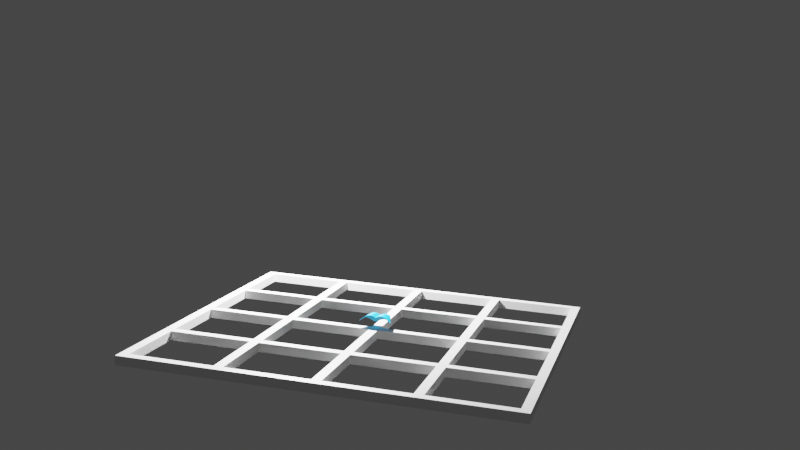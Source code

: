 # Source: TestParentChildPositions.blend  (saved by Blender 2.81.16; exported with 4.5.12 LTS)
import bpy
from mathutils import Matrix  # noqa: F401  (used for matrix-valued properties, if any)

bpy.ops.wm.read_factory_settings(use_empty=True)
scene = bpy.context.scene
scene.name = 'Scene'

# ---- collections
col_collection = bpy.data.collections.new('Collection'); scene.collection.children.link(col_collection)
col_testparentchildpositions_fcstd = bpy.data.collections.new('TestParentChildPositions.FCStd'); scene.collection.children.link(col_testparentchildpositions_fcstd)
col_testparentchildpositions__link_targets = bpy.data.collections.new('TestParentChildPositions__link_targets'); col_testparentchildpositions_fcstd.children.link(col_testparentchildpositions__link_targets)
col_seagull_a1 = bpy.data.collections.new('Seagull_A1'); col_testparentchildpositions__link_targets.children.link(col_seagull_a1)

# ---- materials (node trees are filled in below, after node groups)
mat_seagull_a1 = bpy.data.materials.new('Seagull_A1')
mat_seagull_a1.use_transparent_shadow = False
mat_seagull_a1.diffuse_color = (0.0, 0.3922, 0.7843, 1.0)
mat_grid_body__sc_export = bpy.data.materials.new('Grid_Body__sc_export')
mat_grid_body__sc_export.use_transparent_shadow = False

# ---- material node trees
mat_seagull_a1.use_nodes = True; mat_seagull_a1.node_tree.nodes.clear()
_N = mat_seagull_a1.node_tree.nodes; _L = mat_seagull_a1.node_tree.links
n0 = _N.new('ShaderNodeOutputMaterial'); n0.name = 'Material Output'; n0.location = (300, 300)
n1 = _N.new('ShaderNodeBsdfPrincipled'); n1.name = 'Principled BSDF'; n1.location = (10, 300)
n1.distribution = 'GGX'
n1.subsurface_method = 'BURLEY'
n1.inputs[0].default_value = (0.0, 0.3922, 0.7843, 1.0)
n1.inputs[3].default_value = 1.45
n1.inputs[27].default_value = (0.0, 0.0, 0.0, 1.0)
n1.inputs[28].default_value = 1.0
_L.new(n1.outputs[0], n0.inputs[0])
n0.is_active_output = True
mat_grid_body__sc_export.use_nodes = True; mat_grid_body__sc_export.node_tree.nodes.clear()
_N = mat_grid_body__sc_export.node_tree.nodes; _L = mat_grid_body__sc_export.node_tree.links
n0 = _N.new('ShaderNodeOutputMaterial'); n0.name = 'Material Output'; n0.location = (300, 300)
n1 = _N.new('ShaderNodeBsdfPrincipled'); n1.name = 'Principled BSDF'; n1.location = (10, 300)
n1.distribution = 'GGX'
n1.subsurface_method = 'BURLEY'
n1.inputs[3].default_value = 1.45
n1.inputs[27].default_value = (0.0, 0.0, 0.0, 1.0)
n1.inputs[28].default_value = 1.0
_L.new(n1.outputs[0], n0.inputs[0])
n0.is_active_output = True

# ---- world
world_world = bpy.data.worlds.new('World'); scene.world = world_world
world_world.use_nodes = True; world_world.node_tree.nodes.clear()
_N = world_world.node_tree.nodes; _L = world_world.node_tree.links
n0 = _N.new('ShaderNodeOutputWorld'); n0.name = 'World Output'; n0.location = (300, 300)
n1 = _N.new('ShaderNodeBackground'); n1.name = 'Background'; n1.location = (10, 300)
n1.inputs[0].default_value = (0.05088, 0.05088, 0.05088, 1.0)
_L.new(n1.outputs[0], n0.inputs[0])
n0.is_active_output = True
world_world.color = (0.05088, 0.05088, 0.05088)
world_world.use_sun_shadow = False
world_world.sun_shadow_jitter_overblur = 0.0

# ---- cameras
cam_camera = bpy.data.cameras.new('Camera')
cam_camera.clip_end = 5.0
cam_camera.ortho_scale = 7.314
cam_camera.display_size = 0.05

# ---- lights
light_light = bpy.data.lights.new('Light', 'POINT')
light_light.transmission_factor = 0.0
light_light.cutoff_distance = 0.4
light_light.shadow_buffer_clip_start = 0.005
light_light.shadow_soft_size = 0.005
light_light.shadow_maximum_resolution = 0.006
light_light.use_absolute_resolution = True

# ---- meshes
me_seagull_a1 = bpy.data.meshes.new('Seagull_A1')
me_seagull_a1.from_pydata([(-0.007895, -4.682e-19, -0.0003591), (-0.007343, 3.651e-20, 0.0003465), (-0.009, 0.0, -0.0015), (-0.006864, 6.013e-20, 0.0003611), (0.007792, 2.734e-20, -0.0002725), (0.007373, 4.271e-19, 0.0003208), (0.006979, 4e-19, 0.0002973), (0.005822, 1.148e-18, 0.001422), (0.008218, -1.296e-19, -0.0005157), (0.008384, -3.349e-19, -0.0008184), (0.009, 0.0, -0.0015), (-0.005992, 3.238e-19, 0.0007063), (-0.005632, 9.011e-19, 0.001525), (-0.00525, 4.193e-19, 0.000814), (-0.004542, 4.067e-19, 0.0007672), (-0.003864, 3.112e-19, 0.0006021), (-0.004149, 1.337e-18, 0.002093), (-0.002986, 1.473e-18, 0.002244), (-0.002118, 1.439e-18, 0.002159), (-0.000581, -5.565e-19, -0.0007815), (-0.00148, 1.323e-18, 0.001966), (-0.0008795, 1.135e-18, 0.001672), (-0.0002851, 9.18e-19, 0.001335), (-5.212e-05, -5.889e-19, -0.0008494), (-9.316e-05, 8.796e-19, 0.001272), (0.0005903, -5.225e-19, -0.0007794), (1.723e-06, 8.761e-19, 0.001263), (0.00119, -3.756e-19, -0.0005913), (0.0001302, 8.913e-19, 0.00128), (0.0003581, 9.601e-19, 0.00137), (0.001549, 1.425e-18, 0.001993), (0.003383, 3.907e-19, 0.0004264), (0.002264, 1.579e-18, 0.002187), (0.003238, 1.64e-18, 0.002235), (0.00452, 6.557e-19, 0.0007636), (0.004441, 1.52e-18, 0.002014), (0.005417, 7.086e-19, 0.0008042), (0.006208, 6.187e-19, 0.0006433), (-1.386e-05, 0.01, 0.0005219), (-0.000228, 0.01, 0.0005514), (0.0001962, 0.01, 0.0005441), (0.0004757, 0.01, 0.0006355), (0.001713, 0.01, 0.001211), (0.002633, 0.01, 0.001448), (-0.006, 0.01, 0.0004), (0.003501, 0.01, 0.001467), (0.004436, 0.01, 0.001269), (-0.005043, 0.01, 0.001016), (0.00521, 0.01, 0.0009291), (0.006, 0.01, 0.0004), (-0.004122, 0.01, 0.001361), (-0.003288, 0.01, 0.00148), (-0.002566, 0.01, 0.001438), (-0.001958, 0.01, 0.001296), (-0.0005652, 0.01, 0.0006744), (0.00523, 0.01, 0.0008171), (0.004525, 0.01, 0.001066), (0.003686, 0.01, 0.001184), (0.002924, 0.01, 0.001114), (0.0005938, 0.01, 0.000247), (8.138e-05, 0.01, 0.0001521), (-0.0003382, 0.01, 0.0001837), (-0.002412, 0.01, 0.0009793), (-0.003157, 0.01, 0.001153), (-0.003992, 0.01, 0.001164), (-0.004933, 0.01, 0.0009381), (-0.006864, 6.013e-20, 0.0003611), (0.007792, 2.734e-20, -0.0002725), (0.006208, 6.187e-19, 0.0006433), (-0.004542, 4.067e-19, 0.0007672)], [], [(0, 1, 2), (0, 3, 1), (4, 5, 6), (6, 5, 7), (4, 8, 5), (9, 8, 4), (10, 8, 9), (11, 12, 3), (13, 12, 11), (3, 12, 1), (13, 14, 12), (15, 16, 14), (14, 16, 12), (15, 17, 16), (15, 18, 17), (19, 20, 15), (15, 20, 18), (19, 21, 20), (19, 22, 21), (23, 24, 19), (19, 24, 22), (25, 26, 23), (23, 26, 24), (27, 28, 25), (25, 28, 26), (27, 29, 28), (27, 30, 29), (27, 31, 30), (31, 32, 30), (31, 33, 32), (34, 35, 31), (36, 35, 34), (31, 35, 33), (37, 7, 36), (36, 7, 35), (37, 6, 7), (38, 39, 24), (40, 28, 29), (40, 38, 28), (41, 29, 30), (41, 40, 29), (42, 30, 32), (42, 41, 30), (43, 32, 33), (43, 42, 32), (44, 2, 1), (45, 33, 35), (45, 35, 7), (45, 43, 33), (46, 7, 5), (47, 1, 12), (46, 45, 7), (48, 5, 8), (48, 46, 5), (49, 8, 10), (47, 44, 1), (49, 48, 8), (50, 12, 16), (50, 47, 12), (51, 16, 17), (51, 50, 16), (52, 17, 18), (52, 51, 17), (53, 18, 20), (53, 20, 21), (53, 52, 18), (54, 21, 22), (54, 53, 21), (39, 22, 24), (39, 54, 22), (38, 24, 26), (38, 26, 28), (55, 48, 49), (56, 46, 48), (56, 48, 55), (57, 45, 46), (57, 46, 56), (58, 43, 45), (58, 45, 57), (42, 43, 58), (59, 41, 42), (59, 42, 58), (40, 41, 59), (60, 38, 40), (60, 40, 59), (61, 54, 39), (61, 39, 38), (61, 38, 60), (62, 52, 53), (62, 53, 54), (62, 54, 61), (63, 51, 52), (63, 52, 62), (64, 50, 51), (64, 51, 63), (65, 50, 64), (47, 50, 65), (44, 47, 65), (64, 63, 13), (65, 66, 0), (65, 64, 66), (44, 0, 2), (44, 65, 0), (49, 10, 9), (55, 9, 67), (55, 49, 9), (56, 6, 68), (56, 67, 6), (56, 55, 67), (57, 68, 36), (57, 56, 68), (58, 34, 31), (58, 36, 34), (58, 57, 36), (59, 27, 25), (59, 31, 27), (59, 58, 31), (60, 25, 23), (60, 59, 25), (61, 19, 15), (61, 23, 19), (61, 60, 23), (62, 15, 69), (62, 61, 15), (63, 69, 13), (63, 62, 69), (64, 11, 66), (64, 13, 11)])
me_seagull_a1.materials.append(mat_seagull_a1)
me_seagull_a1.use_remesh_fix_poles = True
me_seagull_a1.use_remesh_preserve_attributes = False
me_seagull_a1.use_mirror_vertex_groups = False
me_seagull_a1.update()
me_grid_body__sc_export = bpy.data.meshes.new('Grid_Body__sc_export')
me_grid_body__sc_export.from_pydata([(-0.1025, 0.1025, 0.0), (-0.1025, 0.1025, 0.005), (0.1025, 0.1025, 0.005), (0.1025, 0.1025, 0.0), (-0.1025, -0.1025, 0.0), (-0.1025, -0.1025, 0.005), (0.1025, -0.1025, 0.005), (0.1025, -0.1025, 0.0), (-0.0975, 0.0525, 0.0), (-0.0525, 0.0475, 0.0), (-0.0975, 0.0475, 0.0), (0.0475, 0.0475, 0.0), (0.0525, 0.0475, 0.0), (0.0525, 0.0025, 0.0), (-0.0525, 0.0525, 0.0), (0.0475, 0.0025, 0.0), (-0.0025, -0.0025, 0.0), (0.0025, -0.0475, 0.0), (-0.0025, -0.0475, 0.0), (-0.0525, 0.0975, 0.0), (-0.0975, 0.0975, 0.0), (0.0025, -0.0025, 0.0), (0.0525, -0.0975, 0.0), (0.0975, -0.0975, 0.0), (0.0525, 0.0975, 0.0), (0.0475, 0.0975, 0.0), (-0.0525, -0.0525, 0.0), (-0.0475, -0.0975, 0.0), (-0.0525, -0.0975, 0.0), (0.0025, 0.0975, 0.0), (-0.0025, 0.0975, 0.0), (-0.0475, -0.0525, 0.0), (0.0975, -0.0525, 0.0), (-0.0475, 0.0975, 0.0), (-0.0975, 0.0025, 0.0), (-0.0475, -0.0475, 0.0), (-0.0025, -0.0525, 0.0), (-0.0975, -0.0025, 0.0), (-0.0975, -0.0475, 0.0), (0.0975, -0.0475, 0.0), (0.0975, -0.0025, 0.0), (0.0975, 0.0025, 0.0), (0.0975, 0.0475, 0.0), (-0.0025, -0.0975, 0.0), (0.0475, 0.0525, 0.0), (0.0525, 0.0525, 0.0), (0.0475, -0.0975, 0.0), (0.0025, -0.0975, 0.0), (-0.0025, 0.0025, 0.0), (0.0025, 0.0025, 0.0), (-0.0525, -0.0475, 0.0), (0.0525, -0.0475, 0.0), (0.0525, -0.0525, 0.0), (0.0475, -0.0525, 0.0), (0.0475, -0.0475, 0.0), (0.0975, 0.0975, 0.0), (-0.0975, -0.0525, 0.0), (-0.0975, -0.0975, 0.0), (-0.0525, -0.0025, 0.0), (-0.0475, -0.0025, 0.0), (0.0025, -0.0525, 0.0), (0.0025, 0.0525, 0.0), (0.0025, 0.0475, 0.0), (-0.0025, 0.0475, 0.0), (-0.0475, 0.0025, 0.0), (0.0525, -0.0025, 0.0), (-0.0525, 0.0025, 0.0), (0.0475, -0.0025, 0.0), (-0.0025, 0.0525, 0.0), (-0.0475, 0.0475, 0.0), (-0.0475, 0.0525, 0.0), (0.0975, 0.0525, 0.0), (-0.0525, 0.0475, 0.005), (-0.0975, 0.0525, 0.005), (-0.0975, 0.0475, 0.005), (0.0525, 0.0475, 0.005), (0.0475, 0.0475, 0.005), (0.0525, 0.0025, 0.005), (-0.0525, 0.0525, 0.005), (0.0475, 0.0025, 0.005), (0.0025, -0.0475, 0.005), (-0.0025, -0.0025, 0.005), (-0.0025, -0.0475, 0.005), (-0.0525, 0.0975, 0.005), (-0.0975, 0.0975, 0.005), (0.0025, -0.0025, 0.005), (0.0975, -0.0975, 0.005), (0.0525, -0.0975, 0.005), (0.0525, 0.0975, 0.005), (0.0475, 0.0975, 0.005), (-0.0475, -0.0975, 0.005), (-0.0525, -0.0525, 0.005), (-0.0525, -0.0975, 0.005), (0.0025, 0.0975, 0.005), (-0.0025, 0.0975, 0.005), (-0.0475, -0.0525, 0.005), (0.0975, -0.0525, 0.005), (-0.0475, 0.0975, 0.005), (-0.0975, 0.0025, 0.005), (-0.0025, -0.0525, 0.005), (-0.0475, -0.0475, 0.005), (-0.0975, -0.0025, 0.005), (-0.0975, -0.0475, 0.005), (0.0975, -0.0475, 0.005), (0.0975, -0.0025, 0.005), (0.0975, 0.0025, 0.005), (0.0975, 0.0475, 0.005), (-0.0025, -0.0975, 0.005), (0.0525, 0.0525, 0.005), (0.0475, 0.0525, 0.005), (0.0475, -0.0975, 0.005), (0.0025, -0.0975, 0.005), (0.0025, 0.0025, 0.005), (-0.0025, 0.0025, 0.005), (-0.0525, -0.0475, 0.005), (0.0525, -0.0475, 0.005), (0.0525, -0.0525, 0.005), (0.0475, -0.0525, 0.005), (0.0475, -0.0475, 0.005), (0.0975, 0.0975, 0.005), (-0.0975, -0.0975, 0.005), (-0.0975, -0.0525, 0.005), (-0.0525, -0.0025, 0.005), (-0.0475, -0.0025, 0.005), (0.0025, -0.0525, 0.005), (0.0025, 0.0525, 0.005), (0.0025, 0.0475, 0.005), (-0.0025, 0.0475, 0.005), (-0.0475, 0.0025, 0.005), (0.0525, -0.0025, 0.005), (-0.0525, 0.0025, 0.005), (0.0475, -0.0025, 0.005), (-0.0025, 0.0525, 0.005), (-0.0475, 0.0475, 0.005), (-0.0475, 0.0525, 0.005), (0.0975, 0.0525, 0.005)], [], [(0, 1, 2, 3), (4, 5, 1, 0), (3, 2, 6, 7), (8, 9, 10), (11, 12, 13), (8, 14, 9), (11, 13, 15), (16, 17, 18), (0, 19, 20), (0, 20, 8), (16, 21, 17), (0, 8, 10), (22, 23, 7), (0, 3, 24), (0, 24, 25), (26, 27, 28), (0, 25, 29), (0, 29, 30), (26, 31, 27), (32, 7, 23), (0, 30, 33), (0, 33, 19), (4, 0, 10), (4, 10, 34), (35, 36, 31), (4, 34, 37), (4, 37, 38), (39, 7, 32), (3, 7, 39), (35, 18, 36), (3, 39, 40), (3, 40, 41), (3, 41, 42), (7, 4, 43), (44, 45, 12), (46, 22, 7), (7, 43, 47), (44, 12, 11), (48, 49, 21), (48, 21, 16), (50, 31, 26), (50, 35, 31), (47, 46, 7), (51, 32, 52), (51, 39, 32), (53, 52, 22), (53, 22, 46), (54, 51, 52), (54, 52, 53), (24, 3, 55), (56, 57, 4), (58, 35, 50), (58, 59, 35), (38, 26, 56), (38, 56, 4), (38, 50, 26), (25, 24, 45), (25, 45, 44), (17, 53, 60), (61, 11, 62), (17, 54, 53), (61, 44, 11), (63, 62, 49), (63, 49, 48), (13, 41, 40), (64, 48, 16), (13, 40, 65), (64, 16, 59), (36, 60, 47), (36, 47, 43), (66, 59, 58), (66, 64, 59), (67, 65, 51), (68, 62, 63), (68, 61, 62), (67, 51, 54), (15, 65, 67), (15, 13, 65), (18, 60, 36), (18, 17, 60), (9, 69, 64), (9, 64, 66), (34, 58, 37), (34, 66, 58), (30, 29, 61), (30, 61, 68), (70, 63, 69), (70, 68, 63), (3, 42, 71), (14, 70, 69), (14, 69, 9), (55, 3, 71), (49, 15, 67), (49, 67, 21), (45, 42, 12), (45, 71, 42), (19, 33, 70), (4, 28, 27), (19, 70, 14), (4, 27, 43), (4, 57, 28), (72, 73, 74), (75, 76, 77), (78, 73, 72), (77, 76, 79), (80, 81, 82), (83, 1, 84), (84, 1, 73), (85, 81, 80), (73, 1, 74), (86, 87, 6), (2, 1, 88), (88, 1, 89), (90, 91, 92), (89, 1, 93), (93, 1, 94), (95, 91, 90), (6, 96, 86), (94, 1, 97), (97, 1, 83), (1, 5, 74), (74, 5, 98), (99, 100, 95), (98, 5, 101), (101, 5, 102), (6, 103, 96), (6, 2, 103), (82, 100, 99), (103, 2, 104), (104, 2, 105), (105, 2, 106), (5, 6, 107), (108, 109, 75), (87, 110, 6), (107, 6, 111), (75, 109, 76), (112, 113, 85), (85, 113, 81), (95, 114, 91), (100, 114, 95), (110, 111, 6), (96, 115, 116), (103, 115, 96), (116, 117, 87), (87, 117, 110), (115, 118, 116), (116, 118, 117), (2, 88, 119), (120, 121, 5), (100, 122, 114), (123, 122, 100), (91, 102, 121), (121, 102, 5), (114, 102, 91), (88, 89, 108), (108, 89, 109), (117, 80, 124), (76, 125, 126), (118, 80, 117), (109, 125, 76), (126, 127, 112), (112, 127, 113), (105, 77, 104), (113, 128, 81), (104, 77, 129), (81, 128, 123), (124, 99, 111), (111, 99, 107), (123, 130, 122), (128, 130, 123), (129, 131, 115), (126, 132, 127), (125, 132, 126), (115, 131, 118), (129, 79, 131), (77, 79, 129), (124, 82, 99), (80, 82, 124), (133, 72, 128), (128, 72, 130), (122, 98, 101), (130, 98, 122), (93, 94, 125), (125, 94, 132), (127, 134, 133), (132, 134, 127), (106, 2, 135), (134, 78, 133), (133, 78, 72), (2, 119, 135), (79, 112, 131), (131, 112, 85), (106, 108, 75), (135, 108, 106), (97, 83, 134), (92, 5, 90), (134, 83, 78), (90, 5, 107), (120, 5, 92), (7, 6, 5, 4), (105, 106, 42, 41), (77, 105, 41, 13), (106, 75, 12, 42), (75, 77, 13, 12), (135, 119, 55, 71), (108, 135, 71, 45), (88, 108, 45, 24), (119, 88, 24, 55), (79, 76, 11, 15), (112, 79, 15, 49), (76, 126, 62, 11), (126, 112, 49, 62), (109, 89, 25, 44), (125, 109, 44, 61), (89, 93, 29, 25), (93, 125, 61, 29), (130, 72, 9, 66), (98, 130, 66, 34), (72, 74, 10, 9), (74, 98, 34, 10), (113, 127, 63, 48), (128, 113, 48, 64), (127, 133, 69, 63), (133, 128, 64, 69), (132, 94, 30, 68), (134, 132, 68, 70), (94, 97, 33, 30), (97, 134, 70, 33), (78, 83, 19, 14), (73, 78, 14, 8), (83, 84, 20, 19), (84, 73, 8, 20), (110, 117, 53, 46), (111, 110, 46, 47), (117, 124, 60, 53), (124, 111, 47, 60), (107, 99, 36, 43), (90, 107, 43, 27), (99, 95, 31, 36), (95, 90, 27, 31), (92, 91, 26, 28), (120, 92, 28, 57), (91, 121, 56, 26), (121, 120, 57, 56), (86, 96, 32, 23), (87, 86, 23, 22), (96, 116, 52, 32), (116, 87, 22, 52), (103, 104, 40, 39), (115, 103, 39, 51), (104, 129, 65, 40), (129, 115, 51, 65), (118, 131, 67, 54), (80, 118, 54, 17), (131, 85, 21, 67), (85, 80, 17, 21), (82, 81, 16, 18), (100, 82, 18, 35), (81, 123, 59, 16), (123, 100, 35, 59), (114, 122, 58, 50), (102, 114, 50, 38), (122, 101, 37, 58), (101, 102, 38, 37)])
me_grid_body__sc_export.materials.append(mat_grid_body__sc_export)
me_grid_body__sc_export.use_remesh_fix_poles = True
me_grid_body__sc_export.use_remesh_preserve_attributes = False
me_grid_body__sc_export.use_mirror_vertex_groups = False
me_grid_body__sc_export.update()

# ---- objects
ob_light = bpy.data.objects.new('Light', light_light)
ob_camera = bpy.data.objects.new('Camera', cam_camera)
ob_testparentchildpositions_fcstd = bpy.data.objects.new('TestParentChildPositions.FCStd', None)
ob_wrapper = bpy.data.objects.new('Wrapper', None)
ob_seagulls = bpy.data.objects.new('Seagulls', None)
ob_seagull_c3__seagull_c3 = bpy.data.objects.new('Seagull_C3__Seagull_C3', me_seagull_a1)
ob_grid_body__sc_export = bpy.data.objects.new('Grid_Body__sc_export', me_grid_body__sc_export)
ob_seagull_a1 = bpy.data.objects.new('Seagull_A1', me_seagull_a1)

# ---- transforms, parenting, visibility, modifiers, constraints
ob_light.location = (-0.071, 0.07094, 0.1241)
ob_light.rotation_euler = (-0.493, 0.2919, 1.261)
ob_light.lock_rotations_4d = False
ob_light.empty_display_type = 'ARROWS'
ob_light.color = (0.0, 0.0, 0.0, 0.0)
ob_light.lineart.crease_threshold = 0.0
ob_camera.location = (0.1612, -0.5737, 0.1728)
ob_camera.rotation_euler = (1.39, -0.05255, 0.2652)
ob_camera.lock_rotations_4d = False
ob_camera.empty_display_type = 'ARROWS'
ob_camera.color = (0.0, 0.0, 0.0, 0.0)
ob_camera.display_type = 'WIRE'
ob_camera.lineart.crease_threshold = 0.0
ob_testparentchildpositions_fcstd.location = (0.0, 0.0, 0.0)
ob_testparentchildpositions_fcstd.empty_display_size = 0.01
ob_testparentchildpositions_fcstd.lineart.crease_threshold = 0.0
ob_wrapper.parent = ob_testparentchildpositions_fcstd
ob_wrapper.location = (0.0, 0.0, 0.0)
ob_wrapper.rotation_mode = 'QUATERNION'
ob_wrapper.rotation_quaternion = (1.0, 0.0, 0.0, 0.0)
ob_wrapper.empty_display_size = 0.01
ob_wrapper.lineart.crease_threshold = 0.0
ob_seagulls.parent = ob_wrapper
ob_seagulls.location = (0.0, 0.0, 0.05)
ob_seagulls.rotation_mode = 'QUATERNION'
ob_seagulls.rotation_quaternion = (1.0, 0.0, 0.0, 0.0)
ob_seagulls.empty_display_size = 0.01
ob_seagulls.lineart.crease_threshold = 0.0
ob_seagull_c3__seagull_c3.parent = ob_seagulls
ob_seagull_c3__seagull_c3.location = (0.0, 0.0, -0.04)
ob_seagull_c3__seagull_c3.rotation_mode = 'QUATERNION'
ob_seagull_c3__seagull_c3.rotation_quaternion = (1.0, 0.0, 0.0, 0.0)
ob_seagull_c3__seagull_c3.lineart.crease_threshold = 0.0
ob_grid_body__sc_export.parent = ob_wrapper
ob_grid_body__sc_export.location = (0.0, 0.0, 0.0)
ob_grid_body__sc_export.rotation_mode = 'QUATERNION'
ob_grid_body__sc_export.rotation_quaternion = (1.0, 0.0, 0.0, 0.0)
ob_grid_body__sc_export.lineart.crease_threshold = 0.0
ob_seagull_a1.location = (0.0, 0.0, 0.0)
ob_seagull_a1.rotation_euler = (-0.2045, -0.07915, 0.1449)
ob_seagull_a1.lineart.crease_threshold = 0.0

# ---- collection membership
col_collection.objects.link(ob_light)
col_collection.objects.link(ob_camera)
col_testparentchildpositions_fcstd.objects.link(ob_testparentchildpositions_fcstd)
col_testparentchildpositions_fcstd.objects.link(ob_wrapper)
col_testparentchildpositions_fcstd.objects.link(ob_seagulls)
col_testparentchildpositions_fcstd.objects.link(ob_seagull_c3__seagull_c3)
col_testparentchildpositions_fcstd.objects.link(ob_grid_body__sc_export)
col_seagull_a1.objects.link(ob_seagull_a1)
def _layer_coll(name, lc=None):
    lc = lc or bpy.context.view_layer.layer_collection
    for c in lc.children:
        if c.name == name: return c
        r = _layer_coll(name, c)
        if r: return r
_layer_coll('TestParentChildPositions__link_targets').exclude = True
_layer_coll('Seagull_A1').exclude = True

# ---- scene / render settings (as saved in the file)
scene.camera = ob_camera
scene.frame_start = 1; scene.frame_end = 150; scene.frame_set(64)
scene.render.engine = 'BLENDER_EEVEE_NEXT'
scene.render.resolution_percentage = 25
scene.render.fps = 30
scene.cycles.use_denoising = False
scene.cycles.samples = 128
scene.cycles.sampling_pattern = 'TABULATED_SOBOL'
scene.cycles.use_adaptive_sampling = False
scene.cycles.use_light_tree = False
scene.view_settings.view_transform = 'Filmic'
bpy.context.view_layer.update()
